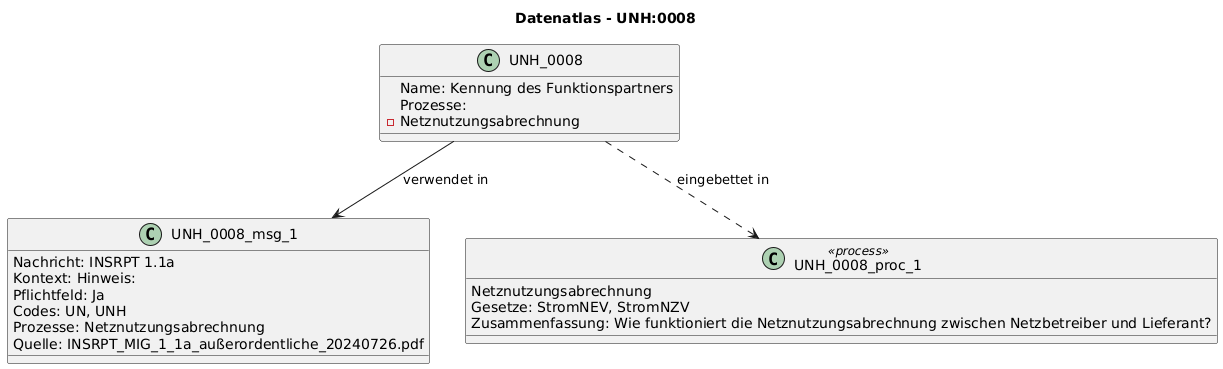

The diagram above was rendered by PlantUML. Its source (embedded in the PNG):
@startuml
title Datenatlas - UNH:0008
class UNH_0008 {
  Name: Kennung des Funktionspartners
  Prozesse:
    - Netznutzungsabrechnung
}
class UNH_0008_msg_1 {
  Nachricht: INSRPT 1.1a
  Kontext: Hinweis:
  Pflichtfeld: Ja
  Codes: UN, UNH
  Prozesse: Netznutzungsabrechnung
  Quelle: INSRPT_MIG_1_1a_außerordentliche_20240726.pdf
}
UNH_0008 --> UNH_0008_msg_1 : verwendet in
class UNH_0008_proc_1 <<process>> {
  Netznutzungsabrechnung
  Gesetze: StromNEV, StromNZV
  Zusammenfassung: Wie funktioniert die Netznutzungsabrechnung zwischen Netzbetreiber und Lieferant?
}
UNH_0008 ..> UNH_0008_proc_1 : eingebettet in
@enduml